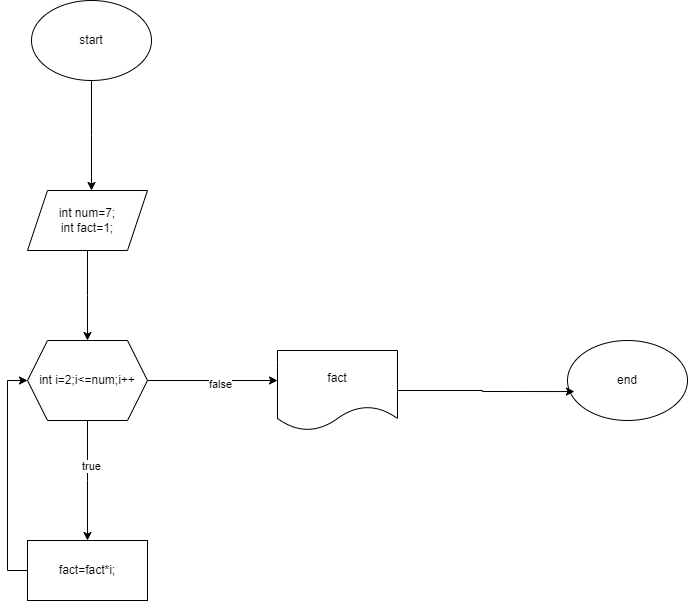

The diagram above was exported from draw.io. Its source (the exported page's mxGraphModel, read from the mxfile embedded in the PNG):
<mxGraphModel dx="1434" dy="780" grid="1" gridSize="10" guides="1" tooltips="1" connect="1" arrows="1" fold="1" page="1" pageScale="1" pageWidth="827" pageHeight="1169" math="0" shadow="0">
  <root>
    <mxCell id="WIyWlLk6GJQsqaUBKTNV-0" />
    <mxCell id="WIyWlLk6GJQsqaUBKTNV-1" parent="WIyWlLk6GJQsqaUBKTNV-0" />
    <mxCell id="OUWUD70_-BkIY5QXfC0a-52" style="edgeStyle=orthogonalEdgeStyle;rounded=0;orthogonalLoop=1;jettySize=auto;html=1;" edge="1" parent="WIyWlLk6GJQsqaUBKTNV-1" source="OUWUD70_-BkIY5QXfC0a-51">
      <mxGeometry relative="1" as="geometry">
        <mxPoint x="414" y="210" as="targetPoint" />
      </mxGeometry>
    </mxCell>
    <mxCell id="OUWUD70_-BkIY5QXfC0a-51" value="start" style="ellipse;whiteSpace=wrap;html=1;" vertex="1" parent="WIyWlLk6GJQsqaUBKTNV-1">
      <mxGeometry x="354" y="20" width="120" height="80" as="geometry" />
    </mxCell>
    <mxCell id="OUWUD70_-BkIY5QXfC0a-54" style="edgeStyle=orthogonalEdgeStyle;rounded=0;orthogonalLoop=1;jettySize=auto;html=1;" edge="1" parent="WIyWlLk6GJQsqaUBKTNV-1" source="OUWUD70_-BkIY5QXfC0a-53">
      <mxGeometry relative="1" as="geometry">
        <mxPoint x="410" y="360" as="targetPoint" />
      </mxGeometry>
    </mxCell>
    <mxCell id="OUWUD70_-BkIY5QXfC0a-53" value="int num=7;&lt;div&gt;int fact=1;&lt;/div&gt;" style="shape=parallelogram;perimeter=parallelogramPerimeter;whiteSpace=wrap;html=1;fixedSize=1;" vertex="1" parent="WIyWlLk6GJQsqaUBKTNV-1">
      <mxGeometry x="350" y="210" width="120" height="60" as="geometry" />
    </mxCell>
    <mxCell id="OUWUD70_-BkIY5QXfC0a-56" style="edgeStyle=orthogonalEdgeStyle;rounded=0;orthogonalLoop=1;jettySize=auto;html=1;" edge="1" parent="WIyWlLk6GJQsqaUBKTNV-1" source="OUWUD70_-BkIY5QXfC0a-55">
      <mxGeometry relative="1" as="geometry">
        <mxPoint x="410" y="560" as="targetPoint" />
      </mxGeometry>
    </mxCell>
    <mxCell id="OUWUD70_-BkIY5QXfC0a-57" value="true" style="edgeLabel;html=1;align=center;verticalAlign=middle;resizable=0;points=[];" vertex="1" connectable="0" parent="OUWUD70_-BkIY5QXfC0a-56">
      <mxGeometry x="-0.2531" y="3" relative="1" as="geometry">
        <mxPoint as="offset" />
      </mxGeometry>
    </mxCell>
    <mxCell id="OUWUD70_-BkIY5QXfC0a-60" style="edgeStyle=orthogonalEdgeStyle;rounded=0;orthogonalLoop=1;jettySize=auto;html=1;" edge="1" parent="WIyWlLk6GJQsqaUBKTNV-1" source="OUWUD70_-BkIY5QXfC0a-55">
      <mxGeometry relative="1" as="geometry">
        <mxPoint x="600" y="400" as="targetPoint" />
      </mxGeometry>
    </mxCell>
    <mxCell id="9LFxQd0YexbnISKixKkR-0" value="false" style="edgeLabel;html=1;align=center;verticalAlign=middle;resizable=0;points=[];" vertex="1" connectable="0" parent="OUWUD70_-BkIY5QXfC0a-60">
      <mxGeometry x="0.1261" y="-3" relative="1" as="geometry">
        <mxPoint as="offset" />
      </mxGeometry>
    </mxCell>
    <mxCell id="OUWUD70_-BkIY5QXfC0a-55" value="int i=2;i&amp;lt;=num;i++" style="shape=hexagon;perimeter=hexagonPerimeter2;whiteSpace=wrap;html=1;fixedSize=1;" vertex="1" parent="WIyWlLk6GJQsqaUBKTNV-1">
      <mxGeometry x="350" y="360" width="120" height="80" as="geometry" />
    </mxCell>
    <mxCell id="9LFxQd0YexbnISKixKkR-1" value="end" style="ellipse;whiteSpace=wrap;html=1;" vertex="1" parent="WIyWlLk6GJQsqaUBKTNV-1">
      <mxGeometry x="890" y="360" width="120" height="80" as="geometry" />
    </mxCell>
    <mxCell id="sIW8xSDVcMalKdFU-61B-0" style="edgeStyle=orthogonalEdgeStyle;rounded=0;orthogonalLoop=1;jettySize=auto;html=1;entryX=0;entryY=0.5;entryDx=0;entryDy=0;" edge="1" parent="WIyWlLk6GJQsqaUBKTNV-1" source="vOF2eGe_582Wg8oBlrfe-3" target="OUWUD70_-BkIY5QXfC0a-55">
      <mxGeometry relative="1" as="geometry">
        <Array as="points">
          <mxPoint x="330" y="590" />
          <mxPoint x="330" y="400" />
        </Array>
      </mxGeometry>
    </mxCell>
    <mxCell id="vOF2eGe_582Wg8oBlrfe-3" value="fact=fact*i;" style="rounded=0;whiteSpace=wrap;html=1;" vertex="1" parent="WIyWlLk6GJQsqaUBKTNV-1">
      <mxGeometry x="350" y="560" width="120" height="60" as="geometry" />
    </mxCell>
    <mxCell id="vOF2eGe_582Wg8oBlrfe-5" value="fact" style="shape=document;whiteSpace=wrap;html=1;boundedLbl=1;" vertex="1" parent="WIyWlLk6GJQsqaUBKTNV-1">
      <mxGeometry x="600" y="370" width="120" height="80" as="geometry" />
    </mxCell>
    <mxCell id="vOF2eGe_582Wg8oBlrfe-9" style="edgeStyle=orthogonalEdgeStyle;rounded=0;orthogonalLoop=1;jettySize=auto;html=1;entryX=0.058;entryY=0.638;entryDx=0;entryDy=0;entryPerimeter=0;" edge="1" parent="WIyWlLk6GJQsqaUBKTNV-1" source="vOF2eGe_582Wg8oBlrfe-5" target="9LFxQd0YexbnISKixKkR-1">
      <mxGeometry relative="1" as="geometry" />
    </mxCell>
  </root>
</mxGraphModel>